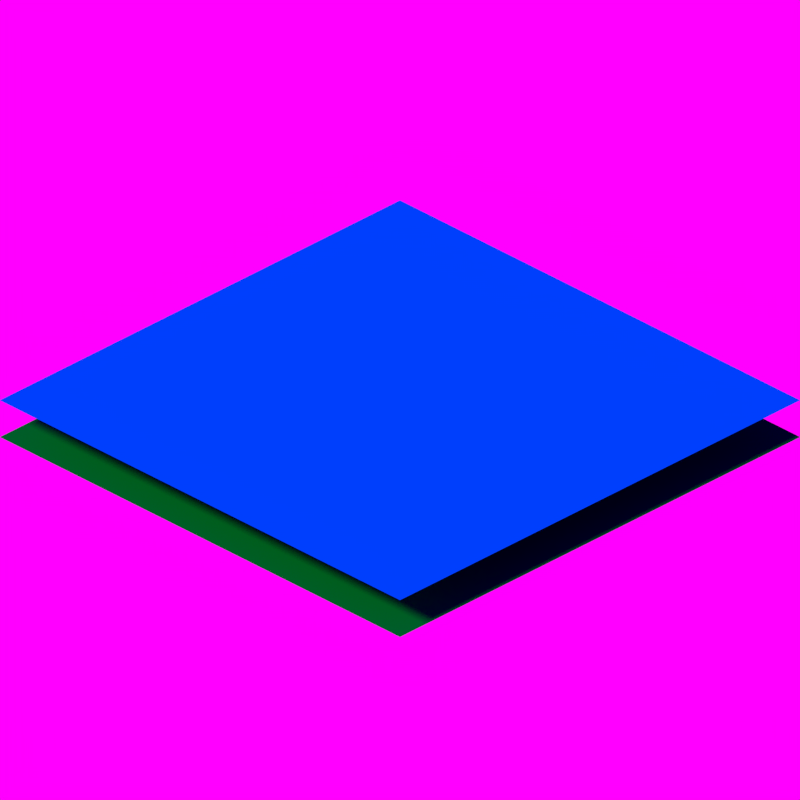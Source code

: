 # Source: terrain.blend  (saved by Blender 2.74.0; exported with 4.5.12 LTS)
import bpy
from mathutils import Matrix  # noqa: F401  (used for matrix-valued properties, if any)

bpy.ops.wm.read_factory_settings(use_empty=True)
scene = bpy.context.scene
scene.name = 'Scene'

# ---- collections
col_collection_1 = bpy.data.collections.new('Collection 1'); scene.collection.children.link(col_collection_1)
col_collection_2 = bpy.data.collections.new('Collection 2'); scene.collection.children.link(col_collection_2)
col_collection_2.hide_render = True
col_collection_2.hide_viewport = True

# ---- materials (node trees are filled in below, after node groups)
mat_material_003 = bpy.data.materials.new('Material.003')
mat_material_003.alpha_threshold = 0.0
mat_material_003.use_transparent_shadow = False
mat_material_003.diffuse_color = (0.0, 0.2206, 0.8, 1.0)
mat_material_003.roughness = 0.5
mat_material_003.line_color = (0.0, 0.0, 0.0, 1.0)
mat_material_001 = bpy.data.materials.new('Material.001')
mat_material_001.alpha_threshold = 0.0
mat_material_001.use_transparent_shadow = False
mat_material_001.diffuse_color = (0.0, 0.475, 0.02326, 1.0)
mat_material_001.roughness = 0.5
mat_material_001.specular_intensity = 0.2857
mat_material_001.line_color = (0.0, 0.0, 0.0, 1.0)
mat_material_002 = bpy.data.materials.new('Material.002')
mat_material_002.alpha_threshold = 0.0
mat_material_002.use_transparent_shadow = False
mat_material_002.diffuse_color = (0.07259, 0.8, 0.0, 1.0)
mat_material_002.roughness = 0.5
mat_material_002.line_color = (0.0, 0.0, 0.0, 1.0)
mat_material_000 = bpy.data.materials.new('Material.000')
mat_material_000.alpha_threshold = 0.0
mat_material_000.use_transparent_shadow = False
mat_material_000.diffuse_color = (0.0, 0.475, 0.02326, 1.0)
mat_material_000.roughness = 0.5
mat_material_000.specular_intensity = 0.2857
mat_material_000.line_color = (0.0, 0.0, 0.0, 1.0)

# ---- material node trees

# ---- world
world_world = bpy.data.worlds.new('World'); scene.world = world_world
world_world.color = (1.0, 0.0, 1.0)
world_world.use_sun_shadow = False
world_world.sun_shadow_jitter_overblur = 0.0
world_world.cycles.sampling_method = 'MANUAL'
world_world.cycles.sample_map_resolution = 256

# ---- cameras
cam_camera = bpy.data.cameras.new('Camera')
cam_camera.type = 'ORTHO'
cam_camera.clip_end = 100.0
cam_camera.lens = 35.0
cam_camera.sensor_width = 32.0
cam_camera.sensor_height = 18.0
cam_camera.ortho_scale = 2.828
cam_camera.dof.focus_distance = 0.0
cam_camera.dof.aperture_fstop = 128.0

# ---- lights
light_sun = bpy.data.lights.new('Sun', 'SUN')
light_sun.transmission_factor = 0.0
light_sun.angle = 0.1993
light_sun.energy = 1.0
light_sun.shadow_buffer_clip_start = 0.5
light_sun.shadow_soft_size = 0.1
light_sun.shadow_cascade_max_distance = 1000.0
light_sun.cycles.use_multiple_importance_sampling = False

# ---- meshes
me_plane_002 = bpy.data.meshes.new('Plane.002')
me_plane_002.from_pydata([(1.0, -1.0, 0.0), (-1.0, -1.0, 0.0), (1.0, 1.0, 0.0), (-1.0, 1.0, 0.0)], [], [(1, 0, 2, 3)])
me_plane_002.materials.append(mat_material_003)
me_plane_002.use_remesh_preserve_volume = False
me_plane_002.use_remesh_preserve_attributes = False
me_plane_002.use_mirror_vertex_groups = False
me_plane_002.update()
me_plane = bpy.data.meshes.new('Plane')
me_plane.from_pydata([(1.0, -1.0, -0.15), (-1.0, -1.0, -0.15), (0.0, 0.0, -0.15), (1.0, 1.0, -0.15), (-1.0, 1.0, -0.15)], [], [(1, 0, 2), (0, 3, 2), (4, 2, 3), (2, 4, 1)])
me_plane.materials.append(mat_material_001)
me_plane.materials.append(mat_material_002)
me_plane.use_remesh_preserve_volume = False
me_plane.use_remesh_preserve_attributes = False
me_plane.use_mirror_vertex_groups = False
me_plane.update()
me_plane_001 = bpy.data.meshes.new('Plane.001')
me_plane_001.from_pydata([(1.0, -1.0, -0.15), (-1.0, -1.0, -0.15), (0.0, 0.0, -0.15), (1.0, 1.0, -0.15), (-1.0, 1.0, -0.15)], [], [(1, 0, 2), (0, 3, 2), (4, 2, 3), (2, 4, 1)])
me_plane_001.materials.append(mat_material_000)
me_plane_001.materials.append(mat_material_002)
me_plane_001.use_remesh_preserve_volume = False
me_plane_001.use_remesh_preserve_attributes = False
me_plane_001.use_mirror_vertex_groups = False
me_plane_001.update()

# ---- objects
ob_plane = bpy.data.objects.new('Plane', me_plane_002)
ob_sun = bpy.data.objects.new('Sun', light_sun)
ob_empty = bpy.data.objects.new('Empty', None)
ob_camera = bpy.data.objects.new('Camera', cam_camera)
ob_grass = bpy.data.objects.new('grass', me_plane)
ob_grass_001 = bpy.data.objects.new('grass.001', me_plane_001)

# ---- transforms, parenting, visibility, modifiers, constraints
ob_plane.location = (0.0, 0.0, 0.0)
ob_plane.hide_viewport = True
ob_plane.lineart.crease_threshold = 0.0
ob_sun.location = (-0.6174, -5.427, 4.59)
ob_sun.rotation_euler = (0.0, 0.7854, 4.712)
ob_sun.lineart.crease_threshold = 0.0
ob_empty.location = (0.0, 0.0, 0.0)
ob_empty.rotation_euler = (-0.5236, 1.421e-14, 0.7854)
ob_empty.empty_image_offset = (0.0, 0.0)
ob_empty.lineart.crease_threshold = 0.0
ob_camera.parent = ob_empty
ob_camera.location = (0.0, -5.0, 0.0)
ob_camera.rotation_euler = (1.571, 0.0, 0.0)
ob_camera.lock_rotations_4d = False
ob_camera.empty_display_type = 'ARROWS'
ob_camera.color = (0.0, 0.0, 0.0, 0.0)
ob_camera.display_type = 'WIRE'
ob_camera.lineart.crease_threshold = 0.0
ob_grass.location = (0.0, 0.0, 0.0)
ob_grass.lineart.crease_threshold = 0.0
_vg = ob_grass.vertex_groups.new(name='h_bl')
_vg = ob_grass.vertex_groups.new(name='h_br')
_vg = ob_grass.vertex_groups.new(name='h_tr')
_vg = ob_grass.vertex_groups.new(name='h_tl')
_m = ob_grass.modifiers.new('ParticleSystem 1', 'PARTICLE_SYSTEM')
ob_grass_001.location = (0.0, 0.0, 0.3)
ob_grass_001.lineart.crease_threshold = 0.0
_vg = ob_grass_001.vertex_groups.new(name='h_bl')
_vg = ob_grass_001.vertex_groups.new(name='h_br')
_vg = ob_grass_001.vertex_groups.new(name='h_tr')
_vg = ob_grass_001.vertex_groups.new(name='h_tl')
_m = ob_grass_001.modifiers.new('ParticleSystem 1', 'PARTICLE_SYSTEM')

# ---- collection membership
col_collection_1.objects.link(ob_plane)
col_collection_1.objects.link(ob_sun)
col_collection_1.objects.link(ob_empty)
col_collection_1.objects.link(ob_camera)
col_collection_1.objects.link(ob_grass)
col_collection_2.objects.link(ob_grass_001)
col_collection_2.objects.link(ob_sun)
col_collection_2.objects.link(ob_camera)

# ---- scene / render settings (as saved in the file)
scene.camera = ob_camera
scene.frame_start = 1; scene.frame_end = 250; scene.frame_set(1)
scene.render.engine = 'BLENDER_EEVEE_NEXT'
scene.render.image_settings.compression = 90
scene.render.resolution_x = 128
scene.render.resolution_y = 128
scene.render.dither_intensity = 0.0
scene.render.use_overwrite = False
scene.cycles.use_denoising = False
scene.cycles.samples = 10
scene.cycles.sampling_pattern = 'TABULATED_SOBOL'
scene.cycles.light_sampling_threshold = 0.0
scene.cycles.use_adaptive_sampling = False
scene.cycles.use_light_tree = False
scene.cycles.blur_glossy = 0.0
scene.cycles.volume_bounces = 1
scene.cycles.pixel_filter_type = 'GAUSSIAN'
scene.cycles.sample_clamp_indirect = 0.0
scene.view_settings.view_transform = 'Standard'
bpy.context.view_layer.update()
